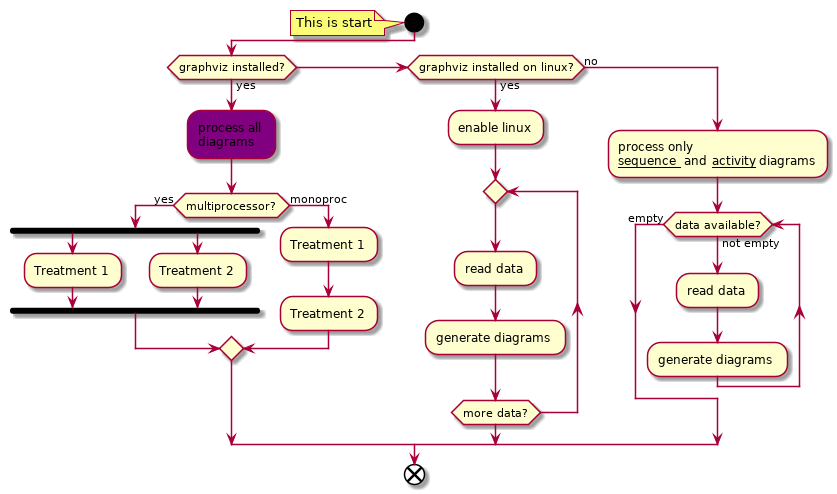

The diagram above was rendered by PlantUML. Its source (embedded in the PNG):
@startuml
start
note left: This is start
if (graphviz installed?) then (yes)
     #purple:process all\ndiagrams;
     if (multiprocessor?) then (yes)
	     fork
		     :Treatment 1;
	     fork again
		     :Treatment 2;
	     end fork
     else (monoproc)
	     :Treatment 1;
	     :Treatment 2;
     endif
elseif (graphviz installed on linux?) then (yes)
     :enable linux;
     repeat
	     :read data;
	     :generate diagrams;
     repeat while (more data?)
else (no)
     :process only
     __sequence__ and __activity__ diagrams;
     while (data available?) is (not empty)
	     :read data;
	     :generate diagrams;
     end while (empty)
endif
end
@enduml